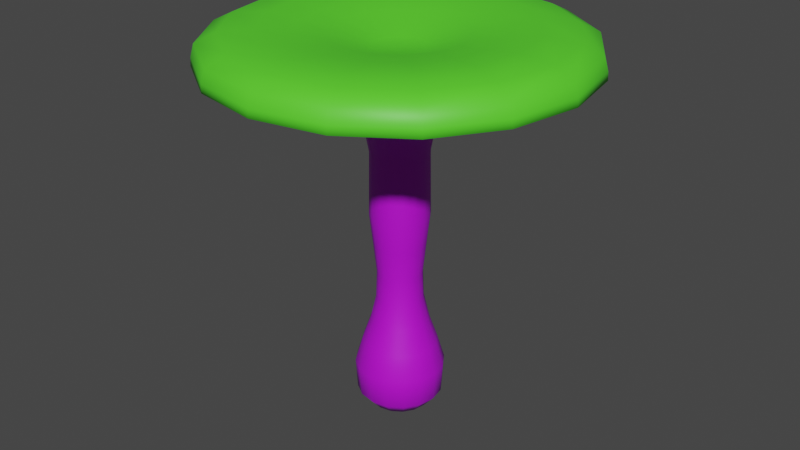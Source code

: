 # Source: OysterMushroom.blend  (saved by Blender 3.0.42; exported with 4.5.12 LTS)
import bpy
from mathutils import Matrix  # noqa: F401  (used for matrix-valued properties, if any)

bpy.ops.wm.read_factory_settings(use_empty=True)
scene = bpy.context.scene
scene.name = 'Scene'

# ---- collections
col_collection = bpy.data.collections.new('Collection'); scene.collection.children.link(col_collection)

# ---- materials (node trees are filled in below, after node groups)
mat_oystercap = bpy.data.materials.new('OysterCap')
mat_oystercap.use_transparent_shadow = False
mat_oysterrim = bpy.data.materials.new('OysterRim')
mat_oysterrim.use_transparent_shadow = False
mat_oystergills = bpy.data.materials.new('OysterGills')
mat_oystergills.use_transparent_shadow = False
mat_oysterstem = bpy.data.materials.new('OysterStem')
mat_oysterstem.use_transparent_shadow = False

# ---- material node trees
mat_oystercap.use_nodes = True; mat_oystercap.node_tree.nodes.clear()
_N = mat_oystercap.node_tree.nodes; _L = mat_oystercap.node_tree.links
n0 = _N.new('ShaderNodeBsdfPrincipled'); n0.name = 'Principled BSDF'; n0.location = (10, 300)
n0.distribution = 'GGX'
n0.subsurface_method = 'RANDOM_WALK_SKIN'
n0.inputs[0].default_value = (0.1003, 0.8, 0.02802, 1.0)
n0.inputs[3].default_value = 1.45
n0.inputs[27].default_value = (0.0, 0.0, 0.0, 1.0)
n0.inputs[28].default_value = 1.0
n1 = _N.new('ShaderNodeOutputMaterial'); n1.name = 'Material Output'; n1.location = (300, 300)
_L.new(n0.outputs[0], n1.inputs[0])
n1.is_active_output = True
mat_oysterrim.use_nodes = True; mat_oysterrim.node_tree.nodes.clear()
_N = mat_oysterrim.node_tree.nodes; _L = mat_oysterrim.node_tree.links
n0 = _N.new('ShaderNodeBsdfPrincipled'); n0.name = 'Principled BSDF'; n0.location = (10, 300)
n0.distribution = 'GGX'
n0.subsurface_method = 'RANDOM_WALK_SKIN'
n0.inputs[0].default_value = (0.0, 0.001035, 0.8, 1.0)
n0.inputs[3].default_value = 1.45
n0.inputs[27].default_value = (0.0, 0.0, 0.0, 1.0)
n0.inputs[28].default_value = 1.0
n1 = _N.new('ShaderNodeOutputMaterial'); n1.name = 'Material Output'; n1.location = (300, 300)
_L.new(n0.outputs[0], n1.inputs[0])
n1.is_active_output = True
mat_oystergills.use_nodes = True; mat_oystergills.node_tree.nodes.clear()
_N = mat_oystergills.node_tree.nodes; _L = mat_oystergills.node_tree.links
n0 = _N.new('ShaderNodeBsdfPrincipled'); n0.name = 'Principled BSDF'; n0.location = (10, 300)
n0.distribution = 'GGX'
n0.subsurface_method = 'RANDOM_WALK_SKIN'
n0.inputs[0].default_value = (0.8, 0.2629, 0.0, 1.0)
n0.inputs[3].default_value = 1.45
n0.inputs[27].default_value = (0.0, 0.0, 0.0, 1.0)
n0.inputs[28].default_value = 1.0
n1 = _N.new('ShaderNodeOutputMaterial'); n1.name = 'Material Output'; n1.location = (300, 300)
_L.new(n0.outputs[0], n1.inputs[0])
n1.is_active_output = True
mat_oysterstem.use_nodes = True; mat_oysterstem.node_tree.nodes.clear()
_N = mat_oysterstem.node_tree.nodes; _L = mat_oysterstem.node_tree.links
n0 = _N.new('ShaderNodeBsdfPrincipled'); n0.name = 'Principled BSDF'; n0.location = (10, 300)
n0.distribution = 'GGX'
n0.subsurface_method = 'RANDOM_WALK_SKIN'
n0.inputs[0].default_value = (0.5421, 0.003883, 0.8, 1.0)
n0.inputs[3].default_value = 1.45
n0.inputs[27].default_value = (0.0, 0.0, 0.0, 1.0)
n0.inputs[28].default_value = 1.0
n1 = _N.new('ShaderNodeOutputMaterial'); n1.name = 'Material Output'; n1.location = (300, 300)
_L.new(n0.outputs[0], n1.inputs[0])
n1.is_active_output = True

# ---- world
world_world = bpy.data.worlds.new('World'); scene.world = world_world
world_world.use_nodes = True; world_world.node_tree.nodes.clear()
_N = world_world.node_tree.nodes; _L = world_world.node_tree.links
n0 = _N.new('ShaderNodeOutputWorld'); n0.name = 'World Output'; n0.location = (300, 300)
n1 = _N.new('ShaderNodeBackground'); n1.name = 'Background'; n1.location = (10, 300)
n1.inputs[0].default_value = (0.05088, 0.05088, 0.05088, 1.0)
_L.new(n1.outputs[0], n0.inputs[0])
n0.is_active_output = True
world_world.color = (0.05088, 0.05088, 0.05088)
world_world.use_sun_shadow = False
world_world.sun_shadow_jitter_overblur = 0.0

# ---- meshes
me_plane = bpy.data.meshes.new('Plane')
me_plane.from_pydata([(-0.4047, -5.511e-08, 0.4102), (-0.3883, -1.837e-08, 0.1367), (-0.2735, -7.348e-10, 0.005469), (-0.3391, -8.524e-08, 0.6344), (-0.2634, -1.146e-07, 0.8532), (-0.2115, -1.455e-07, 1.083), (-0.2033, -1.786e-07, 1.329), (-0.2324, -2.153e-07, 1.602), (-0.257, -2.528e-07, 2.463), (-0.3072, -2.881e-07, 2.726), (-0.4922, -3.13e-07, 2.912), (-0.6836, -3.388e-07, 3.103), (-0.968, -3.535e-07, 3.212), (-1.236, -3.615e-07, 3.273), (-1.454, -3.676e-07, 3.318), (-1.518, -3.656e-07, 3.303), (-1.541, -3.584e-07, 3.249), (-1.649, -3.678e-07, 3.246), (-1.644, -3.676e-07, 3.318), (-1.613, -3.824e-07, 3.428), (-1.439, -3.942e-07, 3.515), (-1.127, -3.977e-07, 3.542), (-0.8498, -3.926e-07, 3.504), (-0.5802, -3.891e-07, 3.477), (-0.2232, -3.829e-07, 3.367), (-0.2652, -2.278e-07, 1.889), (-0.261, -2.403e-07, 2.176), (-0.3739, -0.1549, 0.4102), (-0.3588, -0.1486, 0.1367), (-0.2526, -0.1046, 0.005469), (-0.3133, -0.1298, 0.6344), (-0.2434, -0.1008, 0.8532), (-0.1954, -0.08093, 1.083), (-0.1878, -0.07779, 1.329), (-0.2147, -0.08895, 1.602), (-0.2375, -0.09837, 2.463), (-0.2838, -0.1176, 2.726), (-0.4548, -0.1884, 2.912), (-0.6316, -0.2616, 3.103), (-0.8944, -0.3705, 3.212), (-1.142, -0.473, 3.273), (-1.343, -0.5563, 3.318), (-1.403, -0.581, 3.303), (-1.424, -0.5897, 3.249), (-1.523, -0.6309, 3.246), (-1.519, -0.629, 3.318), (-1.49, -0.6174, 3.428), (-1.329, -0.5505, 3.515), (-1.041, -0.4313, 3.542), (-0.7852, -0.3252, 3.504), (-0.536, -0.222, 3.477), (-0.2062, -0.0854, 3.367), (-0.2451, -0.1015, 1.889), (-0.2411, -0.09988, 2.176), (-0.2862, -0.2862, 0.4102), (-0.2746, -0.2746, 0.1367), (-0.1934, -0.1934, 0.005469), (-0.2398, -0.2398, 0.6344), (-0.1863, -0.1863, 0.8532), (-0.1495, -0.1495, 1.083), (-0.1437, -0.1437, 1.329), (-0.1644, -0.1644, 1.602), (-0.1818, -0.1818, 2.463), (-0.2172, -0.2172, 2.726), (-0.3481, -0.3481, 2.912), (-0.4834, -0.4834, 3.103), (-0.6845, -0.6845, 3.212), (-0.874, -0.874, 3.273), (-1.028, -1.028, 3.318), (-1.074, -1.074, 3.303), (-1.09, -1.09, 3.249), (-1.166, -1.166, 3.246), (-1.162, -1.162, 3.318), (-1.141, -1.141, 3.428), (-1.017, -1.017, 3.515), (-0.797, -0.797, 3.542), (-0.6009, -0.6009, 3.504), (-0.4103, -0.4103, 3.477), (-0.1578, -0.1578, 3.367), (-0.1876, -0.1876, 1.889), (-0.1846, -0.1846, 2.176), (-0.1549, -0.3739, 0.4102), (-0.1486, -0.3588, 0.1367), (-0.1046, -0.2526, 0.005469), (-0.1298, -0.3133, 0.6344), (-0.1008, -0.2434, 0.8532), (-0.08093, -0.1954, 1.083), (-0.07779, -0.1878, 1.329), (-0.08895, -0.2147, 1.602), (-0.09837, -0.2375, 2.463), (-0.1176, -0.2838, 2.726), (-0.1884, -0.4548, 2.912), (-0.2616, -0.6316, 3.103), (-0.3705, -0.8944, 3.212), (-0.473, -1.142, 3.273), (-0.5563, -1.343, 3.318), (-0.581, -1.403, 3.303), (-0.5897, -1.424, 3.249), (-0.6309, -1.523, 3.246), (-0.629, -1.519, 3.318), (-0.6174, -1.49, 3.428), (-0.5505, -1.329, 3.515), (-0.4313, -1.041, 3.542), (-0.3252, -0.7852, 3.504), (-0.222, -0.536, 3.477), (-0.0854, -0.2062, 3.367), (-0.1015, -0.2451, 1.889), (-0.09988, -0.2411, 2.176), (7.28e-08, -0.4047, 0.4102), (3.534e-08, -0.3883, 0.1367), (1.269e-08, -0.2735, 0.005469), (1.001e-07, -0.3391, 0.6344), (1.261e-07, -0.2634, 0.8532), (1.547e-07, -0.2115, 1.083), (1.874e-07, -0.2033, 1.329), (2.255e-07, -0.2324, 1.602), (2.64e-07, -0.257, 2.463), (3.015e-07, -0.3072, 2.726), (3.346e-07, -0.4922, 2.912), (3.686e-07, -0.6836, 3.103), (3.958e-07, -0.968, 3.212), (4.156e-07, -1.236, 3.273), (4.312e-07, -1.454, 3.318), (4.319e-07, -1.518, 3.303), (4.258e-07, -1.541, 3.249), (4.4e-07, -1.649, 3.246), (4.395e-07, -1.644, 3.318), (4.529e-07, -1.613, 3.428), (4.57e-07, -1.439, 3.515), (4.47e-07, -1.127, 3.542), (4.298e-07, -0.8498, 3.504), (4.144e-07, -0.5802, 3.477), (3.927e-07, -0.2232, 3.367), (2.394e-07, -0.2652, 1.889), (2.517e-07, -0.261, 2.176), (0.1549, -0.3739, 0.4102), (0.1486, -0.3588, 0.1367), (0.1046, -0.2526, 0.005469), (0.1298, -0.3133, 0.6344), (0.1008, -0.2434, 0.8532), (0.08093, -0.1954, 1.083), (0.07779, -0.1878, 1.329), (0.08895, -0.2147, 1.602), (0.09837, -0.2375, 2.463), (0.1176, -0.2838, 2.726), (0.1884, -0.4548, 2.912), (0.2616, -0.6316, 3.103), (0.3705, -0.8944, 3.212), (0.473, -1.142, 3.273), (0.5563, -1.343, 3.318), (0.581, -1.403, 3.303), (0.5897, -1.424, 3.249), (0.6309, -1.523, 3.246), (0.629, -1.519, 3.318), (0.6174, -1.49, 3.428), (0.5505, -1.329, 3.515), (0.4313, -1.041, 3.542), (0.3252, -0.7852, 3.504), (0.222, -0.536, 3.477), (0.0854, -0.2062, 3.367), (0.1015, -0.2451, 1.889), (0.09988, -0.2411, 2.176), (0.2862, -0.2862, 0.4102), (0.2746, -0.2746, 0.1367), (0.1934, -0.1934, 0.005469), (0.2398, -0.2398, 0.6344), (0.1863, -0.1863, 0.8532), (0.1495, -0.1495, 1.083), (0.1437, -0.1437, 1.329), (0.1644, -0.1644, 1.602), (0.1818, -0.1818, 2.463), (0.2172, -0.2172, 2.726), (0.3481, -0.3481, 2.912), (0.4834, -0.4834, 3.103), (0.6845, -0.6845, 3.212), (0.874, -0.874, 3.273), (1.028, -1.028, 3.318), (1.074, -1.074, 3.303), (1.09, -1.09, 3.249), (1.166, -1.166, 3.246), (1.162, -1.162, 3.318), (1.141, -1.141, 3.428), (1.017, -1.017, 3.515), (0.797, -0.797, 3.542), (0.6009, -0.6009, 3.504), (0.4103, -0.4103, 3.477), (0.1578, -0.1578, 3.367), (0.1876, -0.1876, 1.889), (0.1846, -0.1846, 2.176), (0.3739, -0.1549, 0.4102), (0.3588, -0.1486, 0.1367), (0.2526, -0.1046, 0.005469), (-2.812e-10, -6.789e-10, -0.005469), (0.3133, -0.1298, 0.6344), (0.2434, -0.1008, 0.8532), (0.1954, -0.08093, 1.083), (0.1878, -0.07779, 1.329), (0.2147, -0.08895, 1.602), (0.2375, -0.09837, 2.463), (0.2838, -0.1176, 2.726), (0.4548, -0.1884, 2.912), (0.6316, -0.2616, 3.103), (0.8944, -0.3705, 3.212), (1.142, -0.473, 3.273), (1.343, -0.5563, 3.318), (1.403, -0.581, 3.303), (1.424, -0.5897, 3.249), (1.523, -0.6309, 3.246), (1.519, -0.629, 3.318), (1.49, -0.6174, 3.428), (1.329, -0.5505, 3.515), (1.041, -0.4313, 3.542), (0.7852, -0.3252, 3.504), (0.536, -0.222, 3.477), (0.2062, -0.0854, 3.367), (0.2451, -0.1015, 1.889), (0.2411, -0.09988, 2.176), (0.4047, 9.049e-08, 0.4102), (0.3883, 5.232e-08, 0.1367), (0.2735, 2.464e-08, 0.005469), (0.3391, 1.149e-07, 0.6344), (0.2634, 1.377e-07, 0.8532), (0.2115, 1.64e-07, 1.083), (0.2033, 1.963e-07, 1.329), (0.2324, 2.356e-07, 1.602), (0.257, 2.753e-07, 2.463), (0.3072, 3.149e-07, 2.726), (0.4922, 3.561e-07, 2.912), (0.6836, 3.985e-07, 3.103), (0.968, 4.381e-07, 3.212), (1.236, 4.696e-07, 3.273), (1.454, 4.947e-07, 3.318), (1.518, 4.983e-07, 3.303), (1.541, 4.932e-07, 3.249), (1.649, 5.096e-07, 3.246), (1.644, 5.113e-07, 3.318), (1.613, 5.235e-07, 3.428), (1.439, 5.199e-07, 3.515), (1.127, 4.963e-07, 3.542), (0.8498, 4.669e-07, 3.504), (0.5802, 4.398e-07, 3.477), (0.2232, 4.024e-07, 3.367), (0.2652, 2.51e-07, 1.889), (0.261, 2.631e-07, 2.176), (0.3739, 0.1549, 0.4102), (0.3588, 0.1486, 0.1367), (0.2526, 0.1046, 0.005469), (0.3133, 0.1298, 0.6344), (0.2434, 0.1008, 0.8532), (0.1954, 0.08093, 1.083), (0.1878, 0.07779, 1.329), (0.2147, 0.08895, 1.602), (0.2375, 0.09837, 2.463), (0.2838, 0.1176, 2.726), (0.4548, 0.1884, 2.912), (0.6316, 0.2616, 3.103), (0.8944, 0.3705, 3.212), (1.142, 0.473, 3.273), (1.343, 0.5563, 3.318), (1.403, 0.581, 3.303), (1.424, 0.5897, 3.249), (1.523, 0.6309, 3.246), (1.519, 0.629, 3.318), (1.49, 0.6174, 3.428), (1.329, 0.5505, 3.515), (1.041, 0.4313, 3.542), (0.7852, 0.3252, 3.504), (0.536, 0.222, 3.477), (0.2062, 0.0854, 3.367), (0.2451, 0.1015, 1.889), (0.2411, 0.09988, 2.176), (0.2862, 0.2862, 0.4102), (0.2746, 0.2746, 0.1367), (0.1934, 0.1934, 0.005469), (0.2398, 0.2398, 0.6344), (0.1863, 0.1863, 0.8532), (0.1495, 0.1495, 1.083), (0.1437, 0.1437, 1.329), (0.1644, 0.1644, 1.602), (0.1818, 0.1818, 2.463), (0.2172, 0.2172, 2.726), (0.3481, 0.3481, 2.912), (0.4834, 0.4834, 3.103), (0.6845, 0.6845, 3.212), (0.874, 0.874, 3.273), (1.028, 1.028, 3.318), (1.074, 1.074, 3.303), (1.09, 1.09, 3.249), (1.166, 1.166, 3.246), (1.162, 1.162, 3.318), (1.141, 1.141, 3.428), (1.017, 1.017, 3.515), (0.797, 0.797, 3.542), (0.6009, 0.6009, 3.504), (0.4103, 0.4103, 3.477), (0.1578, 0.1578, 3.367), (0.1876, 0.1876, 1.889), (0.1846, 0.1846, 2.176), (0.1549, 0.3739, 0.4102), (0.1486, 0.3588, 0.1367), (0.1046, 0.2526, 0.005469), (0.1298, 0.3133, 0.6344), (0.1008, 0.2434, 0.8532), (0.08093, 0.1954, 1.083), (0.07779, 0.1878, 1.329), (0.08895, 0.2147, 1.602), (0.09837, 0.2375, 2.463), (0.1176, 0.2838, 2.726), (0.1884, 0.4548, 2.912), (0.2616, 0.6316, 3.103), (0.3705, 0.8944, 3.212), (0.473, 1.142, 3.273), (0.5563, 1.343, 3.318), (0.581, 1.403, 3.303), (0.5897, 1.424, 3.249), (0.6309, 1.523, 3.246), (0.629, 1.519, 3.318), (0.6174, 1.49, 3.428), (0.5505, 1.329, 3.515), (0.4313, 1.041, 3.542), (0.3252, 0.7852, 3.504), (0.222, 0.536, 3.477), (0.0854, 0.2062, 3.367), (0.1015, 0.2451, 1.889), (0.09988, 0.2411, 2.176), (-5.994e-08, 0.4047, 0.4102), (-2.3e-08, 0.3883, 0.1367), (-3.996e-09, 0.2735, 0.005469), (-8.928e-08, 0.3391, 0.6344), (-1.178e-07, 0.2634, 0.8532), (-1.48e-07, 0.2115, 1.083), (-1.81e-07, 0.2033, 1.329), (-2.181e-07, 0.2324, 1.602), (-2.558e-07, 0.257, 2.463), (-2.917e-07, 0.3072, 2.726), (-3.189e-07, 0.4922, 2.912), (-3.469e-07, 0.6836, 3.103), (-3.65e-07, 0.968, 3.212), (-3.763e-07, 1.236, 3.273), (-3.85e-07, 1.454, 3.318), (-3.837e-07, 1.518, 3.303), (-3.768e-07, 1.541, 3.249), (-3.85e-07, 1.649, 3.246), (-3.872e-07, 1.644, 3.318), (-4.017e-07, 1.613, 3.428), (-4.113e-07, 1.439, 3.515), (-4.112e-07, 1.127, 3.542), (-4.028e-07, 0.8498, 3.504), (-3.96e-07, 0.5802, 3.477), (-3.856e-07, 0.2232, 3.367), (-3.819e-07, -4.554e-15, 3.359), (-2.31e-07, 0.2652, 1.889), (-2.434e-07, 0.261, 2.176), (-0.1549, 0.3739, 0.4102), (-0.1486, 0.3588, 0.1367), (-0.1046, 0.2526, 0.005469), (-0.1298, 0.3133, 0.6344), (-0.1008, 0.2434, 0.8532), (-0.08093, 0.1954, 1.083), (-0.07779, 0.1878, 1.329), (-0.08895, 0.2147, 1.602), (-0.09837, 0.2375, 2.463), (-0.1176, 0.2838, 2.726), (-0.1884, 0.4548, 2.912), (-0.2616, 0.6316, 3.103), (-0.3705, 0.8944, 3.212), (-0.473, 1.142, 3.273), (-0.5563, 1.343, 3.318), (-0.581, 1.403, 3.303), (-0.5897, 1.424, 3.249), (-0.6309, 1.523, 3.246), (-0.629, 1.519, 3.318), (-0.6174, 1.49, 3.428), (-0.5505, 1.329, 3.515), (-0.4313, 1.041, 3.542), (-0.3252, 0.7852, 3.504), (-0.222, 0.536, 3.477), (-0.0854, 0.2062, 3.367), (-0.1015, 0.2451, 1.889), (-0.09988, 0.2411, 2.176), (-0.2862, 0.2862, 0.4102), (-0.2746, 0.2746, 0.1367), (-0.1934, 0.1934, 0.005469), (-0.2398, 0.2398, 0.6344), (-0.1863, 0.1863, 0.8532), (-0.1495, 0.1495, 1.083), (-0.1437, 0.1437, 1.329), (-0.1644, 0.1644, 1.602), (-0.1818, 0.1818, 2.463), (-0.2172, 0.2172, 2.726), (-0.3481, 0.3481, 2.912), (-0.4834, 0.4834, 3.103), (-0.6845, 0.6845, 3.212), (-0.874, 0.874, 3.273), (-1.028, 1.028, 3.318), (-1.074, 1.074, 3.303), (-1.09, 1.09, 3.249), (-1.166, 1.166, 3.246), (-1.162, 1.162, 3.318), (-1.141, 1.141, 3.428), (-1.017, 1.017, 3.515), (-0.797, 0.797, 3.542), (-0.6009, 0.6009, 3.504), (-0.4103, 0.4103, 3.477), (-0.1578, 0.1578, 3.367), (-0.1876, 0.1876, 1.889), (-0.1846, 0.1846, 2.176), (-0.3739, 0.1549, 0.4102), (-0.3588, 0.1486, 0.1367), (-0.2526, 0.1046, 0.005469), (-0.3133, 0.1298, 0.6344), (-0.2434, 0.1008, 0.8532), (-0.1954, 0.08093, 1.083), (-0.1878, 0.07779, 1.329), (-0.2147, 0.08895, 1.602), (-0.2375, 0.09837, 2.463), (-0.2838, 0.1176, 2.726), (-0.4548, 0.1884, 2.912), (-0.6316, 0.2616, 3.103), (-0.8944, 0.3705, 3.212), (-1.142, 0.473, 3.273), (-1.343, 0.5563, 3.318), (-1.403, 0.581, 3.303), (-1.424, 0.5897, 3.249), (-1.523, 0.6309, 3.246), (-1.519, 0.629, 3.318), (-1.49, 0.6174, 3.428), (-1.329, 0.5505, 3.515), (-1.041, 0.4313, 3.542), (-0.7852, 0.3252, 3.504), (-0.536, 0.222, 3.477), (-0.2062, 0.0854, 3.367), (-0.2451, 0.1015, 1.889), (-0.2411, 0.09988, 2.176), (-1.594, -3.63e-07, 3.234), (-1.472, -0.6098, 3.234), (-1.127, -1.127, 3.234), (-0.6098, -1.472, 3.234), (4.327e-07, -1.594, 3.234), (0.6098, -1.472, 3.234), (1.127, -1.127, 3.234), (1.472, -0.6098, 3.234), (1.594, 5.012e-07, 3.234), (1.472, 0.6098, 3.234), (1.127, 1.127, 3.234), (0.6098, 1.472, 3.234), (-3.808e-07, 1.594, 3.234), (-0.6098, 1.472, 3.234), (-1.127, 1.127, 3.234), (-1.472, 0.6098, 3.234)], [], [(0, 27, 30, 3), (27, 54, 57, 30), (54, 81, 84, 57), (81, 108, 111, 84), (108, 135, 138, 111), (135, 162, 165, 138), (162, 189, 193, 165), (189, 217, 220, 193), (217, 244, 247, 220), (244, 271, 274, 247), (271, 298, 301, 274), (298, 325, 328, 301), (325, 353, 356, 328), (353, 380, 383, 356), (380, 407, 410, 383), (407, 0, 3, 410), (1, 28, 27, 0), (28, 55, 54, 27), (55, 82, 81, 54), (82, 109, 108, 81), (109, 136, 135, 108), (136, 163, 162, 135), (163, 190, 189, 162), (190, 218, 217, 189), (218, 245, 244, 217), (245, 272, 271, 244), (272, 299, 298, 271), (299, 326, 325, 298), (326, 354, 353, 325), (354, 381, 380, 353), (381, 408, 407, 380), (408, 1, 0, 407), (2, 29, 28, 1), (29, 56, 55, 28), (56, 83, 82, 55), (83, 110, 109, 82), (110, 137, 136, 109), (137, 164, 163, 136), (164, 191, 190, 163), (191, 219, 218, 190), (219, 246, 245, 218), (246, 273, 272, 245), (273, 300, 299, 272), (300, 327, 326, 299), (327, 355, 354, 326), (355, 382, 381, 354), (382, 409, 408, 381), (409, 2, 1, 408), (192, 29, 2), (192, 56, 29), (192, 83, 56), (192, 110, 83), (192, 137, 110), (192, 164, 137), (192, 191, 164), (192, 219, 191), (192, 246, 219), (192, 273, 246), (192, 300, 273), (192, 327, 300), (192, 355, 327), (192, 382, 355), (192, 409, 382), (192, 2, 409), (3, 30, 31, 4), (30, 57, 58, 31), (57, 84, 85, 58), (84, 111, 112, 85), (111, 138, 139, 112), (138, 165, 166, 139), (165, 193, 194, 166), (193, 220, 221, 194), (220, 247, 248, 221), (247, 274, 275, 248), (274, 301, 302, 275), (301, 328, 329, 302), (328, 356, 357, 329), (356, 383, 384, 357), (383, 410, 411, 384), (410, 3, 4, 411), (4, 31, 32, 5), (31, 58, 59, 32), (58, 85, 86, 59), (85, 112, 113, 86), (112, 139, 140, 113), (139, 166, 167, 140), (166, 194, 195, 167), (194, 221, 222, 195), (221, 248, 249, 222), (248, 275, 276, 249), (275, 302, 303, 276), (302, 329, 330, 303), (329, 357, 358, 330), (357, 384, 385, 358), (384, 411, 412, 385), (411, 4, 5, 412), (5, 32, 33, 6), (32, 59, 60, 33), (59, 86, 87, 60), (86, 113, 114, 87), (113, 140, 141, 114), (140, 167, 168, 141), (167, 195, 196, 168), (195, 222, 223, 196), (222, 249, 250, 223), (249, 276, 277, 250), (276, 303, 304, 277), (303, 330, 331, 304), (330, 358, 359, 331), (358, 385, 386, 359), (385, 412, 413, 386), (412, 5, 6, 413), (6, 33, 34, 7), (33, 60, 61, 34), (60, 87, 88, 61), (87, 114, 115, 88), (114, 141, 142, 115), (141, 168, 169, 142), (168, 196, 197, 169), (196, 223, 224, 197), (223, 250, 251, 224), (250, 277, 278, 251), (277, 304, 305, 278), (304, 331, 332, 305), (331, 359, 360, 332), (359, 386, 387, 360), (386, 413, 414, 387), (413, 6, 7, 414), (26, 53, 35, 8), (53, 80, 62, 35), (80, 107, 89, 62), (107, 134, 116, 89), (134, 161, 143, 116), (161, 188, 170, 143), (188, 216, 198, 170), (216, 243, 225, 198), (243, 270, 252, 225), (270, 297, 279, 252), (297, 324, 306, 279), (324, 352, 333, 306), (352, 379, 361, 333), (379, 406, 388, 361), (406, 433, 415, 388), (433, 26, 8, 415), (8, 35, 36, 9), (35, 62, 63, 36), (62, 89, 90, 63), (89, 116, 117, 90), (116, 143, 144, 117), (143, 170, 171, 144), (170, 198, 199, 171), (198, 225, 226, 199), (225, 252, 253, 226), (252, 279, 280, 253), (279, 306, 307, 280), (306, 333, 334, 307), (333, 361, 362, 334), (361, 388, 389, 362), (388, 415, 416, 389), (415, 8, 9, 416), (9, 36, 37, 10), (36, 63, 64, 37), (63, 90, 91, 64), (90, 117, 118, 91), (117, 144, 145, 118), (144, 171, 172, 145), (171, 199, 200, 172), (199, 226, 227, 200), (226, 253, 254, 227), (253, 280, 281, 254), (280, 307, 308, 281), (307, 334, 335, 308), (334, 362, 363, 335), (362, 389, 390, 363), (389, 416, 417, 390), (416, 9, 10, 417), (10, 37, 38, 11), (37, 64, 65, 38), (64, 91, 92, 65), (91, 118, 119, 92), (118, 145, 146, 119), (145, 172, 173, 146), (172, 200, 201, 173), (200, 227, 228, 201), (227, 254, 255, 228), (254, 281, 282, 255), (281, 308, 309, 282), (308, 335, 336, 309), (335, 363, 364, 336), (363, 390, 391, 364), (390, 417, 418, 391), (417, 10, 11, 418), (11, 38, 39, 12), (38, 65, 66, 39), (65, 92, 93, 66), (92, 119, 120, 93), (119, 146, 147, 120), (146, 173, 174, 147), (173, 201, 202, 174), (201, 228, 229, 202), (228, 255, 256, 229), (255, 282, 283, 256), (282, 309, 310, 283), (309, 336, 337, 310), (336, 364, 365, 337), (364, 391, 392, 365), (391, 418, 419, 392), (418, 11, 12, 419), (12, 39, 40, 13), (39, 66, 67, 40), (66, 93, 94, 67), (93, 120, 121, 94), (120, 147, 148, 121), (147, 174, 175, 148), (174, 202, 203, 175), (202, 229, 230, 203), (229, 256, 257, 230), (256, 283, 284, 257), (283, 310, 311, 284), (310, 337, 338, 311), (337, 365, 366, 338), (365, 392, 393, 366), (392, 419, 420, 393), (419, 12, 13, 420), (13, 40, 41, 14), (40, 67, 68, 41), (67, 94, 95, 68), (94, 121, 122, 95), (121, 148, 149, 122), (148, 175, 176, 149), (175, 203, 204, 176), (203, 230, 231, 204), (230, 257, 258, 231), (257, 284, 285, 258), (284, 311, 312, 285), (311, 338, 339, 312), (338, 366, 367, 339), (366, 393, 394, 367), (393, 420, 421, 394), (420, 13, 14, 421), (14, 41, 42, 15), (41, 68, 69, 42), (68, 95, 96, 69), (95, 122, 123, 96), (122, 149, 150, 123), (149, 176, 177, 150), (176, 204, 205, 177), (204, 231, 232, 205), (231, 258, 259, 232), (258, 285, 286, 259), (285, 312, 313, 286), (312, 339, 340, 313), (339, 367, 368, 340), (367, 394, 395, 368), (394, 421, 422, 395), (421, 14, 15, 422), (15, 42, 43, 16), (42, 69, 70, 43), (69, 96, 97, 70), (96, 123, 124, 97), (123, 150, 151, 124), (150, 177, 178, 151), (177, 205, 206, 178), (205, 232, 233, 206), (232, 259, 260, 233), (259, 286, 287, 260), (286, 313, 314, 287), (313, 340, 341, 314), (340, 368, 369, 341), (368, 395, 396, 369), (395, 422, 423, 396), (422, 15, 16, 423), (434, 435, 44, 17), (435, 436, 71, 44), (436, 437, 98, 71), (437, 438, 125, 98), (438, 439, 152, 125), (439, 440, 179, 152), (440, 441, 207, 179), (441, 442, 234, 207), (442, 443, 261, 234), (443, 444, 288, 261), (444, 445, 315, 288), (445, 446, 342, 315), (446, 447, 370, 342), (447, 448, 397, 370), (448, 449, 424, 397), (449, 434, 17, 424), (17, 44, 45, 18), (44, 71, 72, 45), (71, 98, 99, 72), (98, 125, 126, 99), (125, 152, 153, 126), (152, 179, 180, 153), (179, 207, 208, 180), (207, 234, 235, 208), (234, 261, 262, 235), (261, 288, 289, 262), (288, 315, 316, 289), (315, 342, 343, 316), (342, 370, 371, 343), (370, 397, 398, 371), (397, 424, 425, 398), (424, 17, 18, 425), (18, 45, 46, 19), (45, 72, 73, 46), (72, 99, 100, 73), (99, 126, 127, 100), (126, 153, 154, 127), (153, 180, 181, 154), (180, 208, 209, 181), (208, 235, 236, 209), (235, 262, 263, 236), (262, 289, 290, 263), (289, 316, 317, 290), (316, 343, 344, 317), (343, 371, 372, 344), (371, 398, 399, 372), (398, 425, 426, 399), (425, 18, 19, 426), (19, 46, 47, 20), (46, 73, 74, 47), (73, 100, 101, 74), (100, 127, 128, 101), (127, 154, 155, 128), (154, 181, 182, 155), (181, 209, 210, 182), (209, 236, 237, 210), (236, 263, 264, 237), (263, 290, 291, 264), (290, 317, 318, 291), (317, 344, 345, 318), (344, 372, 373, 345), (372, 399, 400, 373), (399, 426, 427, 400), (426, 19, 20, 427), (20, 47, 48, 21), (47, 74, 75, 48), (74, 101, 102, 75), (101, 128, 129, 102), (128, 155, 156, 129), (155, 182, 183, 156), (182, 210, 211, 183), (210, 237, 238, 211), (237, 264, 265, 238), (264, 291, 292, 265), (291, 318, 319, 292), (318, 345, 346, 319), (345, 373, 374, 346), (373, 400, 401, 374), (400, 427, 428, 401), (427, 20, 21, 428), (21, 48, 49, 22), (48, 75, 76, 49), (75, 102, 103, 76), (102, 129, 130, 103), (129, 156, 157, 130), (156, 183, 184, 157), (183, 211, 212, 184), (211, 238, 239, 212), (238, 265, 266, 239), (265, 292, 293, 266), (292, 319, 320, 293), (319, 346, 347, 320), (346, 374, 375, 347), (374, 401, 402, 375), (401, 428, 429, 402), (428, 21, 22, 429), (22, 49, 50, 23), (49, 76, 77, 50), (76, 103, 104, 77), (103, 130, 131, 104), (130, 157, 158, 131), (157, 184, 185, 158), (184, 212, 213, 185), (212, 239, 240, 213), (239, 266, 267, 240), (266, 293, 294, 267), (293, 320, 321, 294), (320, 347, 348, 321), (347, 375, 376, 348), (375, 402, 403, 376), (402, 429, 430, 403), (429, 22, 23, 430), (23, 50, 51, 24), (50, 77, 78, 51), (77, 104, 105, 78), (104, 131, 132, 105), (131, 158, 159, 132), (158, 185, 186, 159), (185, 213, 214, 186), (213, 240, 241, 214), (240, 267, 268, 241), (267, 294, 295, 268), (294, 321, 322, 295), (321, 348, 349, 322), (348, 376, 377, 349), (376, 403, 404, 377), (403, 430, 431, 404), (430, 23, 24, 431), (24, 51, 350), (51, 78, 350), (78, 105, 350), (105, 132, 350), (132, 159, 350), (159, 186, 350), (186, 214, 350), (214, 241, 350), (241, 268, 350), (268, 295, 350), (295, 322, 350), (322, 349, 350), (349, 377, 350), (377, 404, 350), (404, 431, 350), (431, 24, 350), (7, 34, 52, 25), (34, 61, 79, 52), (61, 88, 106, 79), (88, 115, 133, 106), (115, 142, 160, 133), (142, 169, 187, 160), (169, 197, 215, 187), (197, 224, 242, 215), (224, 251, 269, 242), (251, 278, 296, 269), (278, 305, 323, 296), (305, 332, 351, 323), (332, 360, 378, 351), (360, 387, 405, 378), (387, 414, 432, 405), (414, 7, 25, 432), (25, 52, 53, 26), (52, 79, 80, 53), (79, 106, 107, 80), (106, 133, 134, 107), (133, 160, 161, 134), (160, 187, 188, 161), (187, 215, 216, 188), (215, 242, 243, 216), (242, 269, 270, 243), (269, 296, 297, 270), (296, 323, 324, 297), (323, 351, 352, 324), (351, 378, 379, 352), (378, 405, 406, 379), (405, 432, 433, 406), (432, 25, 26, 433), (423, 16, 434, 449), (396, 423, 449, 448), (369, 396, 448, 447), (341, 369, 447, 446), (314, 341, 446, 445), (287, 314, 445, 444), (260, 287, 444, 443), (233, 260, 443, 442), (206, 233, 442, 441), (178, 206, 441, 440), (151, 178, 440, 439), (124, 151, 439, 438), (97, 124, 438, 437), (70, 97, 437, 436), (43, 70, 436, 435), (16, 43, 435, 434)])
me_plane.polygons.foreach_set('use_smooth', [True] * 464)
me_plane.polygons.foreach_set('material_index', [3, 3, 3, 3, 3, 3, 3, 3, 3, 3, 3, 3, 3, 3, 3, 3, 3, 3, 3, 3, 3, 3, 3, 3, 3, 3, 3, 3, 3, 3, 3, 3, 3, 3, 3, 3, 3, 3, 3, 3, 3, 3, 3, 3, 3, 3, 3, 3, 3, 3, 3, 3, 3, 3, 3, 3, 3, 3, 3, 3, 3, 3, 3, 3, 3, 3, 3, 3, 3, 3, 3, 3, 3, 3, 3, 3, 3, 3, 3, 3, 3, 3, 3, 3, 3, 3, 3, 3, 3, 3, 3, 3, 3, 3, 3, 3, 3, 3, 3, 3, 3, 3, 3, 3, 3, 3, 3, 3, 3, 3, 3, 3, 3, 3, 3, 3, 3, 3, 3, 3, 3, 3, 3, 3, 3, 3, 3, 3, 3, 3, 3, 3, 3, 3, 3, 3, 3, 3, 3, 3, 3, 3, 3, 3, 3, 3, 3, 3, 3, 3, 3, 3, 3, 3, 3, 3, 3, 3, 3, 3, 3, 3, 3, 3, 3, 3, 3, 3, 3, 3, 3, 3, 3, 3, 3, 3, 3, 3, 3, 3, 3, 3, 3, 3, 3, 3, 3, 3, 3, 3, 3, 3, 2, 2, 2, 2, 2, 2, 2, 2, 2, 2, 2, 2, 2, 2, 2, 2, 2, 2, 2, 2, 2, 2, 2, 2, 2, 2, 2, 2, 2, 2, 2, 2, 2, 2, 2, 2, 2, 2, 2, 2, 2, 2, 2, 2, 2, 2, 2, 2, 2, 2, 2, 2, 2, 2, 2, 2, 2, 2, 2, 2, 2, 2, 2, 2, 2, 2, 2, 2, 2, 2, 2, 2, 2, 2, 2, 2, 2, 2, 2, 2, 1, 1, 1, 1, 1, 1, 1, 1, 1, 1, 1, 1, 1, 1, 1, 1, 0, 0, 0, 0, 0, 0, 0, 0, 0, 0, 0, 0, 0, 0, 0, 0, 0, 0, 0, 0, 0, 0, 0, 0, 0, 0, 0, 0, 0, 0, 0, 0, 0, 0, 0, 0, 0, 0, 0, 0, 0, 0, 0, 0, 0, 0, 0, 0, 0, 0, 0, 0, 0, 0, 0, 0, 0, 0, 0, 0, 0, 0, 0, 0, 0, 0, 0, 0, 0, 0, 0, 0, 0, 0, 0, 0, 0, 0, 0, 0, 0, 0, 0, 0, 0, 0, 0, 0, 0, 0, 0, 0, 0, 0, 0, 0, 0, 0, 0, 0, 0, 0, 0, 0, 0, 0, 0, 0, 0, 0, 0, 0, 0, 0, 0, 0, 0, 0, 0, 0, 0, 0, 0, 0, 0, 0, 0, 0, 3, 3, 3, 3, 3, 3, 3, 3, 3, 3, 3, 3, 3, 3, 3, 3, 3, 3, 3, 3, 3, 3, 3, 3, 3, 3, 3, 3, 3, 3, 3, 3, 1, 1, 1, 1, 1, 1, 1, 1, 1, 1, 1, 1, 1, 1, 1, 1])
_uv = me_plane.uv_layers.new(name='UVMap')
_uv.uv.foreach_set('vector', [0.8683, 0.3581, 0.8683, 0.3859, 0.8236, 0.3867, 0.8227, 0.3591, 0.8683, 0.3859, 0.8683, 0.4133, 0.8242, 0.4138, 0.8236, 0.3867, 0.8683, 0.4133, 0.8684, 0.4405, 0.8245, 0.4407, 0.8242, 0.4138, 0.8684, 0.4405, 0.8683, 0.4676, 0.8245, 0.4675, 0.8245, 0.4407, 0.8683, 0.4676, 0.8681, 0.4948, 0.8243, 0.4943, 0.8245, 0.4675, 0.8681, 0.4948, 0.8678, 0.5221, 0.8237, 0.5212, 0.8243, 0.4943, 0.8678, 0.5221, 0.8673, 0.5498, 0.8226, 0.5482, 0.8237, 0.5212, 0.8673, 0.5498, 0.8664, 0.578, 0.821, 0.5756, 0.8226, 0.5482, 0.8664, 0.578, 0.8652, 0.6071, 0.8187, 0.6034, 0.821, 0.5756, 0.8652, 0.6071, 0.8634, 0.6376, 0.8151, 0.6318, 0.8187, 0.6034, 0.8634, 0.6376, 0.8605, 0.6704, 0.8097, 0.6611, 0.8151, 0.6318, 0.8605, 0.6704, 0.8559, 0.707, 0.8015, 0.6909, 0.8097, 0.6611, 0.8704, 0.2291, 0.8696, 0.2665, 0.8157, 0.2707, 0.8098, 0.2375, 0.8696, 0.2665, 0.8689, 0.2992, 0.8192, 0.3016, 0.8157, 0.2707, 0.8689, 0.2992, 0.8685, 0.3294, 0.8213, 0.3309, 0.8192, 0.3016, 0.8685, 0.3294, 0.8683, 0.3581, 0.8227, 0.3591, 0.8213, 0.3309, 0.9168, 0.3586, 0.9161, 0.3858, 0.8683, 0.3859, 0.8683, 0.3581, 0.9161, 0.3858, 0.9158, 0.4129, 0.8683, 0.4133, 0.8683, 0.3859, 0.9158, 0.4129, 0.9157, 0.4399, 0.8684, 0.4405, 0.8683, 0.4133, 0.9157, 0.4399, 0.9158, 0.467, 0.8683, 0.4676, 0.8684, 0.4405, 0.9158, 0.467, 0.9159, 0.4942, 0.8681, 0.4948, 0.8683, 0.4676, 0.9159, 0.4942, 0.916, 0.5217, 0.8678, 0.5221, 0.8681, 0.4948, 0.916, 0.5217, 0.9162, 0.5494, 0.8673, 0.5498, 0.8678, 0.5221, 0.9162, 0.5494, 0.9165, 0.5776, 0.8664, 0.578, 0.8673, 0.5498, 0.9165, 0.5776, 0.9171, 0.6067, 0.8652, 0.6071, 0.8664, 0.578, 0.9171, 0.6067, 0.9182, 0.637, 0.8634, 0.6376, 0.8652, 0.6071, 0.9182, 0.637, 0.9204, 0.6698, 0.8605, 0.6704, 0.8634, 0.6376, 0.9204, 0.6698, 0.9255, 0.7075, 0.8559, 0.707, 0.8605, 0.6704, 0.9357, 0.2408, 0.9264, 0.2732, 0.8696, 0.2665, 0.8704, 0.2291, 0.9264, 0.2732, 0.9211, 0.3028, 0.8689, 0.2992, 0.8696, 0.2665, 0.9211, 0.3028, 0.9183, 0.331, 0.8685, 0.3294, 0.8689, 0.2992, 0.9183, 0.331, 0.9168, 0.3586, 0.8683, 0.3581, 0.8685, 0.3294, 0.9545, 0.3608, 0.954, 0.3872, 0.9161, 0.3858, 0.9168, 0.3586, 0.954, 0.3872, 0.954, 0.4138, 0.9158, 0.4129, 0.9161, 0.3858, 0.954, 0.4138, 0.9541, 0.4406, 0.9157, 0.4399, 0.9158, 0.4129, 0.9541, 0.4406, 0.9544, 0.4675, 0.9158, 0.467, 0.9157, 0.4399, 0.9544, 0.4675, 0.9548, 0.4946, 0.9159, 0.4942, 0.9158, 0.467, 0.9548, 0.4946, 0.9553, 0.5219, 0.916, 0.5217, 0.9159, 0.4942, 0.9553, 0.5219, 0.9559, 0.5494, 0.9162, 0.5494, 0.916, 0.5217, 0.9559, 0.5494, 0.9567, 0.5771, 0.9165, 0.5776, 0.9162, 0.5494, 0.9567, 0.5771, 0.9581, 0.6051, 0.9171, 0.6067, 0.9165, 0.5776, 0.9581, 0.6051, 0.9605, 0.6334, 0.9182, 0.637, 0.9171, 0.6067, 0.9605, 0.6334, 0.9646, 0.6621, 0.9204, 0.6698, 0.9182, 0.637, 0.9646, 0.6621, 0.9721, 0.691, 0.9255, 0.7075, 0.9204, 0.6698, 0.9721, 0.2602, 0.9632, 0.2838, 0.9264, 0.2732, 0.9357, 0.2408, 0.9632, 0.2838, 0.9583, 0.3089, 0.9211, 0.3028, 0.9264, 0.2732, 0.9583, 0.3089, 0.9557, 0.3347, 0.9183, 0.331, 0.9211, 0.3028, 0.9557, 0.3347, 0.9545, 0.3608, 0.9168, 0.3586, 0.9183, 0.331, 0.5001, 0.5, 0.9999, 0.4007, 0.9999, 0.5993, 0.5001, 0.5, 0.9239, 0.2171, 0.9999, 0.4007, 0.5001, 0.5, 0.7836, 0.07655, 0.9239, 0.2171, 0.5001, 0.5, 0.6001, 0.0003528, 0.7836, 0.07655, 0.5001, 0.5, 0.4014, 9.998e-05, 0.6001, 0.0003528, 0.5001, 0.5, 0.2178, 0.07583, 0.4014, 9.998e-05, 0.5001, 0.5, 0.07704, 0.216, 0.2178, 0.07583, 0.5001, 0.5, 0.0006055, 0.3994, 0.07704, 0.216, 0.5001, 0.5, 9.998e-05, 0.5981, 0.0006055, 0.3994, 0.5001, 0.5, 0.0756, 0.7818, 9.998e-05, 0.5981, 0.5001, 0.5, 0.2156, 0.9227, 0.0756, 0.7818, 0.5001, 0.5, 0.3989, 0.9994, 0.2156, 0.9227, 0.5001, 0.5, 0.6001, 0.9996, 0.4014, 0.9999, 0.5001, 0.5, 0.7836, 0.9234, 0.6001, 0.9996, 0.5001, 0.5, 0.9239, 0.7829, 0.7836, 0.9234, 0.5001, 0.5, 0.9999, 0.5993, 0.9239, 0.7829, 0.8227, 0.3591, 0.8236, 0.3867, 0.7693, 0.3885, 0.7677, 0.3622, 0.8236, 0.3867, 0.8242, 0.4138, 0.7702, 0.4147, 0.7693, 0.3885, 0.8242, 0.4138, 0.8245, 0.4407, 0.7708, 0.4408, 0.7702, 0.4147, 0.8245, 0.4407, 0.8245, 0.4675, 0.771, 0.4669, 0.7708, 0.4408, 0.8245, 0.4675, 0.8243, 0.4943, 0.7708, 0.4929, 0.771, 0.4669, 0.8243, 0.4943, 0.8237, 0.5212, 0.7702, 0.5189, 0.7708, 0.4929, 0.8237, 0.5212, 0.8226, 0.5482, 0.7691, 0.5448, 0.7702, 0.5189, 0.8226, 0.5482, 0.821, 0.5756, 0.7675, 0.5707, 0.7691, 0.5448, 0.821, 0.5756, 0.8187, 0.6034, 0.7651, 0.5964, 0.7675, 0.5707, 0.8187, 0.6034, 0.8151, 0.6318, 0.7616, 0.6219, 0.7651, 0.5964, 0.8151, 0.6318, 0.8097, 0.6611, 0.7567, 0.6469, 0.7616, 0.6219, 0.8097, 0.6611, 0.8015, 0.6909, 0.7499, 0.671, 0.7567, 0.6469, 0.8098, 0.2375, 0.8157, 0.2707, 0.7575, 0.2826, 0.7508, 0.2561, 0.8157, 0.2707, 0.8192, 0.3016, 0.7622, 0.3092, 0.7575, 0.2826, 0.8192, 0.3016, 0.8213, 0.3309, 0.7655, 0.3357, 0.7622, 0.3092, 0.8213, 0.3309, 0.8227, 0.3591, 0.7677, 0.3622, 0.7655, 0.3357, 0.7677, 0.3622, 0.7693, 0.3885, 0.7026, 0.3914, 0.7014, 0.3667, 0.7693, 0.3885, 0.7702, 0.4147, 0.7034, 0.4164, 0.7026, 0.3914, 0.7702, 0.4147, 0.7708, 0.4408, 0.704, 0.4414, 0.7034, 0.4164, 0.7708, 0.4408, 0.771, 0.4669, 0.7043, 0.4665, 0.704, 0.4414, 0.771, 0.4669, 0.7708, 0.4929, 0.7043, 0.4916, 0.7043, 0.4665, 0.7708, 0.4929, 0.7702, 0.5189, 0.7042, 0.5165, 0.7043, 0.4916, 0.7702, 0.5189, 0.7691, 0.5448, 0.7037, 0.5412, 0.7042, 0.5165, 0.7691, 0.5448, 0.7675, 0.5707, 0.7029, 0.5655, 0.7037, 0.5412, 0.7675, 0.5707, 0.7651, 0.5964, 0.7018, 0.5893, 0.7029, 0.5655, 0.7651, 0.5964, 0.7616, 0.6219, 0.7001, 0.6124, 0.7018, 0.5893, 0.7616, 0.6219, 0.7567, 0.6469, 0.6978, 0.6346, 0.7001, 0.6124, 0.7567, 0.6469, 0.7499, 0.671, 0.6949, 0.6555, 0.6978, 0.6346, 0.7508, 0.2561, 0.7575, 0.2826, 0.6946, 0.2957, 0.6909, 0.2738, 0.7575, 0.2826, 0.7622, 0.3092, 0.6975, 0.3186, 0.6946, 0.2957, 0.7622, 0.3092, 0.7655, 0.3357, 0.6997, 0.3424, 0.6975, 0.3186, 0.7655, 0.3357, 0.7677, 0.3622, 0.7014, 0.3667, 0.6997, 0.3424, 0.7014, 0.3667, 0.7026, 0.3914, 0.6272, 0.3931, 0.6271, 0.369, 0.7026, 0.3914, 0.7034, 0.4164, 0.6273, 0.4175, 0.6272, 0.3931, 0.7034, 0.4164, 0.704, 0.4414, 0.6275, 0.4422, 0.6273, 0.4175, 0.704, 0.4414, 0.7043, 0.4665, 0.6277, 0.467, 0.6275, 0.4422, 0.7043, 0.4665, 0.7043, 0.4916, 0.6281, 0.4917, 0.6277, 0.467, 0.7043, 0.4916, 0.7042, 0.5165, 0.6285, 0.5163, 0.6281, 0.4917, 0.7042, 0.5165, 0.7037, 0.5412, 0.6291, 0.5406, 0.6285, 0.5163, 0.7037, 0.5412, 0.7029, 0.5655, 0.6297, 0.5645, 0.6291, 0.5406, 0.7029, 0.5655, 0.7018, 0.5893, 0.6304, 0.5878, 0.6297, 0.5645, 0.7018, 0.5893, 0.7001, 0.6124, 0.6312, 0.6104, 0.6304, 0.5878, 0.7001, 0.6124, 0.6978, 0.6346, 0.6322, 0.6321, 0.6312, 0.6104, 0.6978, 0.6346, 0.6949, 0.6555, 0.6333, 0.6528, 0.6322, 0.6321, 0.6909, 0.2738, 0.6946, 0.2957, 0.6272, 0.3004, 0.6275, 0.2794, 0.6946, 0.2957, 0.6975, 0.3186, 0.6271, 0.3224, 0.6272, 0.3004, 0.6975, 0.3186, 0.6997, 0.3424, 0.6271, 0.3454, 0.6271, 0.3224, 0.6997, 0.3424, 0.7014, 0.3667, 0.6271, 0.369, 0.6271, 0.3454, 0.6271, 0.369, 0.6272, 0.3931, 0.5463, 0.3909, 0.5477, 0.3658, 0.6272, 0.3931, 0.6273, 0.4175, 0.5455, 0.4163, 0.5463, 0.3909, 0.6273, 0.4175, 0.6275, 0.4422, 0.5451, 0.442, 0.5455, 0.4163, 0.6275, 0.4422, 0.6277, 0.467, 0.5452, 0.4678, 0.5451, 0.442, 0.6277, 0.467, 0.6281, 0.4917, 0.5458, 0.4935, 0.5452, 0.4678, 0.6281, 0.4917, 0.6285, 0.5163, 0.5469, 0.5192, 0.5458, 0.4935, 0.6285, 0.5163, 0.6291, 0.5406, 0.5484, 0.5445, 0.5469, 0.5192, 0.6291, 0.5406, 0.6297, 0.5645, 0.5505, 0.5696, 0.5484, 0.5445, 0.6297, 0.5645, 0.6304, 0.5878, 0.553, 0.5942, 0.5505, 0.5696, 0.6304, 0.5878, 0.6312, 0.6104, 0.5561, 0.6182, 0.553, 0.5942, 0.6312, 0.6104, 0.6322, 0.6321, 0.5597, 0.6417, 0.5561, 0.6182, 0.6322, 0.6321, 0.6333, 0.6528, 0.5641, 0.6647, 0.5597, 0.6417, 0.6275, 0.2794, 0.6272, 0.3004, 0.5547, 0.2933, 0.5583, 0.2704, 0.6272, 0.3004, 0.6271, 0.3224, 0.5518, 0.3169, 0.5547, 0.2933, 0.6271, 0.3224, 0.6271, 0.3454, 0.5495, 0.3411, 0.5518, 0.3169, 0.6271, 0.3454, 0.6271, 0.369, 0.5477, 0.3658, 0.5495, 0.3411, 0.3927, 0.3493, 0.3886, 0.3786, 0.2975, 0.3645, 0.305, 0.3316, 0.3886, 0.3786, 0.3855, 0.4086, 0.292, 0.399, 0.2975, 0.3645, 0.3855, 0.4086, 0.3838, 0.4392, 0.2886, 0.4344, 0.292, 0.399, 0.3838, 0.4392, 0.3834, 0.47, 0.2875, 0.4705, 0.2886, 0.4344, 0.3834, 0.47, 0.3845, 0.5009, 0.2889, 0.5068, 0.2875, 0.4705, 0.3845, 0.5009, 0.387, 0.5316, 0.2928, 0.5428, 0.2889, 0.5068, 0.387, 0.5316, 0.3909, 0.5617, 0.2991, 0.5779, 0.2928, 0.5428, 0.3909, 0.5617, 0.3961, 0.5912, 0.3078, 0.6117, 0.2991, 0.5779, 0.3961, 0.5912, 0.4023, 0.6196, 0.3185, 0.6436, 0.3078, 0.6117, 0.4023, 0.6196, 0.4093, 0.6469, 0.3308, 0.6731, 0.3185, 0.6436, 0.4093, 0.6469, 0.4167, 0.673, 0.3441, 0.6998, 0.3308, 0.6731, 0.4167, 0.673, 0.4242, 0.6977, 0.3575, 0.7232, 0.3441, 0.6998, 0.4159, 0.2413, 0.4097, 0.2669, 0.3351, 0.245, 0.346, 0.221, 0.4097, 0.2669, 0.4036, 0.2934, 0.3243, 0.2715, 0.3351, 0.245, 0.4036, 0.2934, 0.3978, 0.3208, 0.3141, 0.3005, 0.3243, 0.2715, 0.3978, 0.3208, 0.3927, 0.3493, 0.305, 0.3316, 0.3141, 0.3005, 0.305, 0.3316, 0.2975, 0.3645, 0.2069, 0.3419, 0.2195, 0.3031, 0.2975, 0.3645, 0.292, 0.399, 0.1973, 0.3828, 0.2069, 0.3419, 0.292, 0.399, 0.2886, 0.4344, 0.1911, 0.4254, 0.1973, 0.3828, 0.2886, 0.4344, 0.2875, 0.4705, 0.1886, 0.4691, 0.1911, 0.4254, 0.2875, 0.4705, 0.2889, 0.5068, 0.1897, 0.5133, 0.1886, 0.4691, 0.2889, 0.5068, 0.2928, 0.5428, 0.1949, 0.5574, 0.1897, 0.5133, 0.2928, 0.5428, 0.2991, 0.5779, 0.2041, 0.6006, 0.1949, 0.5574, 0.2991, 0.5779, 0.3078, 0.6117, 0.2175, 0.6422, 0.2041, 0.6006, 0.3078, 0.6117, 0.3185, 0.6436, 0.235, 0.6809, 0.2175, 0.6422, 0.3185, 0.6436, 0.3308, 0.6731, 0.2561, 0.7158, 0.235, 0.6809, 0.3308, 0.6731, 0.3441, 0.6998, 0.2802, 0.7452, 0.2561, 0.7158, 0.3441, 0.6998, 0.3575, 0.7232, 0.3057, 0.7681, 0.2802, 0.7452, 0.346, 0.221, 0.3351, 0.245, 0.2723, 0.2072, 0.2927, 0.1849, 0.3351, 0.245, 0.3243, 0.2715, 0.2528, 0.235, 0.2723, 0.2072, 0.3243, 0.2715, 0.3141, 0.3005, 0.235, 0.2672, 0.2528, 0.235, 0.3141, 0.3005, 0.305, 0.3316, 0.2195, 0.3031, 0.235, 0.2672, 0.2195, 0.3031, 0.2069, 0.3419, 0.1298, 0.3141, 0.1483, 0.269, 0.2069, 0.3419, 0.1973, 0.3828, 0.1158, 0.362, 0.1298, 0.3141, 0.1973, 0.3828, 0.1911, 0.4254, 0.1062, 0.4119, 0.1158, 0.362, 0.1911, 0.4254, 0.1886, 0.4691, 0.1014, 0.4634, 0.1062, 0.4119, 0.1886, 0.4691, 0.1897, 0.5133, 0.1015, 0.5159, 0.1014, 0.4634, 0.1897, 0.5133, 0.1949, 0.5574, 0.1069, 0.5689, 0.1015, 0.5159, 0.1949, 0.5574, 0.2041, 0.6006, 0.118, 0.6216, 0.1069, 0.5689, 0.2041, 0.6006, 0.2175, 0.6422, 0.1353, 0.6731, 0.118, 0.6216, 0.2175, 0.6422, 0.235, 0.6809, 0.1594, 0.722, 0.1353, 0.6731, 0.235, 0.6809, 0.2561, 0.7158, 0.1907, 0.7666, 0.1594, 0.722, 0.2561, 0.7158, 0.2802, 0.7452, 0.2292, 0.8042, 0.1907, 0.7666, 0.2802, 0.7452, 0.3057, 0.7681, 0.2746, 0.8321, 0.2292, 0.8042, 0.2927, 0.1849, 0.2723, 0.2072, 0.229, 0.1594, 0.2632, 0.1362, 0.2723, 0.2072, 0.2528, 0.235, 0.1981, 0.1904, 0.229, 0.1594, 0.2528, 0.235, 0.235, 0.2672, 0.1711, 0.2275, 0.1981, 0.1904, 0.235, 0.2672, 0.2195, 0.3031, 0.1483, 0.269, 0.1711, 0.2275, 0.1483, 0.269, 0.1298, 0.3141, 0.07019, 0.2907, 0.09279, 0.2399, 0.1298, 0.3141, 0.1158, 0.362, 0.05285, 0.3444, 0.07019, 0.2907, 0.1158, 0.362, 0.1062, 0.4119, 0.04072, 0.4003, 0.05285, 0.3444, 0.1062, 0.4119, 0.1014, 0.4634, 0.03389, 0.4581, 0.04072, 0.4003, 0.1014, 0.4634, 0.1015, 0.5159, 0.03262, 0.5174, 0.03389, 0.4581, 0.1015, 0.5159, 0.1069, 0.5689, 0.03736, 0.5777, 0.03262, 0.5174, 0.1069, 0.5689, 0.118, 0.6216, 0.04878, 0.6386, 0.03736, 0.5777, 0.118, 0.6216, 0.1353, 0.6731, 0.06786, 0.6993, 0.04878, 0.6386, 0.1353, 0.6731, 0.1594, 0.722, 0.09586, 0.7587, 0.06786, 0.6993, 0.1594, 0.722, 0.1907, 0.7666, 0.1343, 0.8145, 0.09586, 0.7587, 0.1907, 0.7666, 0.2292, 0.8042, 0.1845, 0.8633, 0.1343, 0.8145, 0.2292, 0.8042, 0.2746, 0.8321, 0.2467, 0.8997, 0.1845, 0.8633, 0.2632, 0.1362, 0.229, 0.1594, 0.1945, 0.1135, 0.2408, 0.08574, 0.229, 0.1594, 0.1981, 0.1904, 0.1546, 0.1499, 0.1945, 0.1135, 0.1981, 0.1904, 0.1711, 0.2275, 0.1208, 0.1926, 0.1546, 0.1499, 0.1711, 0.2275, 0.1483, 0.269, 0.09279, 0.2399, 0.1208, 0.1926, 0.3018, 0.2627, 0.3018, 0.3218, 0.2466, 0.3218, 0.2466, 0.2627, 0.3018, 0.3218, 0.3018, 0.3808, 0.2466, 0.3808, 0.2466, 0.3218, 0.3018, 0.3808, 0.3018, 0.4399, 0.2466, 0.4399, 0.2466, 0.3808, 0.3018, 0.4399, 0.3018, 0.499, 0.2466, 0.499, 0.2466, 0.4399, 0.3018, 0.499, 0.3018, 0.5581, 0.2466, 0.5581, 0.2466, 0.499, 0.3018, 0.5581, 0.3018, 0.6172, 0.2466, 0.6172, 0.2466, 0.5581, 0.3018, 0.6172, 0.3018, 0.6763, 0.2466, 0.6763, 0.2466, 0.6172, 0.3018, 0.6763, 0.3018, 0.7353, 0.2466, 0.7353, 0.2466, 0.6763, 0.3018, 0.7353, 0.3018, 0.7944, 0.2466, 0.7944, 0.2466, 0.7353, 0.3018, 0.7944, 0.3018, 0.8535, 0.2466, 0.8535, 0.2466, 0.7944, 0.3018, 0.8535, 0.3018, 0.9126, 0.2466, 0.9126, 0.2466, 0.8535, 0.3018, 0.9126, 0.3018, 0.9717, 0.2466, 0.9717, 0.2466, 0.9126, 0.3018, 0.02635, 0.3018, 0.08543, 0.2466, 0.08543, 0.2466, 0.02635, 0.3018, 0.08543, 0.3018, 0.1445, 0.2466, 0.1445, 0.2466, 0.08543, 0.3018, 0.1445, 0.3018, 0.2036, 0.2466, 0.2036, 0.2466, 0.1445, 0.3018, 0.2036, 0.3018, 0.2627, 0.2466, 0.2627, 0.2466, 0.2036, 0.2466, 0.2627, 0.2466, 0.3218, 0.1968, 0.3218, 0.1968, 0.2627, 0.2466, 0.3218, 0.2466, 0.3808, 0.1968, 0.3808, 0.1968, 0.3218, 0.2466, 0.3808, 0.2466, 0.4399, 0.1968, 0.4399, 0.1968, 0.3808, 0.2466, 0.4399, 0.2466, 0.499, 0.1968, 0.499, 0.1968, 0.4399, 0.2466, 0.499, 0.2466, 0.5581, 0.1968, 0.5581, 0.1968, 0.499, 0.2466, 0.5581, 0.2466, 0.6172, 0.1968, 0.6172, 0.1968, 0.5581, 0.2466, 0.6172, 0.2466, 0.6763, 0.1968, 0.6763, 0.1968, 0.6172, 0.2466, 0.6763, 0.2466, 0.7353, 0.1968, 0.7353, 0.1968, 0.6763, 0.2466, 0.7353, 0.2466, 0.7944, 0.1968, 0.7944, 0.1968, 0.7353, 0.2466, 0.7944, 0.2466, 0.8535, 0.1968, 0.8535, 0.1968, 0.7944, 0.2466, 0.8535, 0.2466, 0.9126, 0.1968, 0.9126, 0.1968, 0.8535, 0.2466, 0.9126, 0.2466, 0.9717, 0.1968, 0.9717, 0.1968, 0.9126, 0.2466, 0.02635, 0.2466, 0.08543, 0.1968, 0.08543, 0.1968, 0.02635, 0.2466, 0.08543, 0.2466, 0.1445, 0.1968, 0.1445, 0.1968, 0.08543, 0.2466, 0.1445, 0.2466, 0.2036, 0.1968, 0.2036, 0.1968, 0.1445, 0.2466, 0.2036, 0.2466, 0.2627, 0.1968, 0.2627, 0.1968, 0.2036, 0.1968, 0.2627, 0.1968, 0.3218, 0.1566, 0.3218, 0.1566, 0.2627, 0.1968, 0.3218, 0.1968, 0.3808, 0.1566, 0.3808, 0.1566, 0.3218, 0.1968, 0.3808, 0.1968, 0.4399, 0.1566, 0.4399, 0.1566, 0.3808, 0.1968, 0.4399, 0.1968, 0.499, 0.1566, 0.499, 0.1566, 0.4399, 0.1968, 0.499, 0.1968, 0.5581, 0.1566, 0.5581, 0.1566, 0.499, 0.1968, 0.5581, 0.1968, 0.6172, 0.1566, 0.6172, 0.1566, 0.5581, 0.1968, 0.6172, 0.1968, 0.6763, 0.1566, 0.6763, 0.1566, 0.6172, 0.1968, 0.6763, 0.1968, 0.7353, 0.1566, 0.7353, 0.1566, 0.6763, 0.1968, 0.7353, 0.1968, 0.7944, 0.1566, 0.7944, 0.1566, 0.7353, 0.1968, 0.7944, 0.1968, 0.8535, 0.1566, 0.8535, 0.1566, 0.7944, 0.1968, 0.8535, 0.1968, 0.9126, 0.1566, 0.9126, 0.1566, 0.8535, 0.1968, 0.9126, 0.1968, 0.9717, 0.1566, 0.9717, 0.1566, 0.9126, 0.1968, 0.02635, 0.1968, 0.08543, 0.1566, 0.08543, 0.1566, 0.02635, 0.1968, 0.08543, 0.1968, 0.1445, 0.1566, 0.1445, 0.1566, 0.08543, 0.1968, 0.1445, 0.1968, 0.2036, 0.1566, 0.2036, 0.1566, 0.1445, 0.1968, 0.2036, 0.1968, 0.2627, 0.1566, 0.2627, 0.1566, 0.2036, 0.1566, 0.2627, 0.1566, 0.3218, 0.1445, 0.3218, 0.1445, 0.2627, 0.1566, 0.3218, 0.1566, 0.3808, 0.1445, 0.3808, 0.1445, 0.3218, 0.1566, 0.3808, 0.1566, 0.4399, 0.1445, 0.4399, 0.1445, 0.3808, 0.1566, 0.4399, 0.1566, 0.499, 0.1445, 0.499, 0.1445, 0.4399, 0.1566, 0.499, 0.1566, 0.5581, 0.1445, 0.5581, 0.1445, 0.499, 0.1566, 0.5581, 0.1566, 0.6172, 0.1445, 0.6172, 0.1445, 0.5581, 0.1566, 0.6172, 0.1566, 0.6763, 0.1445, 0.6763, 0.1445, 0.6172, 0.1566, 0.6763, 0.1566, 0.7353, 0.1445, 0.7353, 0.1445, 0.6763, 0.1566, 0.7353, 0.1566, 0.7944, 0.1445, 0.7944, 0.1445, 0.7353, 0.1566, 0.7944, 0.1566, 0.8535, 0.1445, 0.8535, 0.1445, 0.7944, 0.1566, 0.8535, 0.1566, 0.9126, 0.1445, 0.9126, 0.1445, 0.8535, 0.1566, 0.9126, 0.1566, 0.9717, 0.1445, 0.9717, 0.1445, 0.9126, 0.1566, 0.02635, 0.1566, 0.08543, 0.1445, 0.08543, 0.1445, 0.02635, 0.1566, 0.08543, 0.1566, 0.1445, 0.1445, 0.1445, 0.1445, 0.08543, 0.1566, 0.1445, 0.1566, 0.2036, 0.1445, 0.2036, 0.1445, 0.1445, 0.1566, 0.2036, 0.1566, 0.2627, 0.1445, 0.2627, 0.1445, 0.2036, 0.1445, 0.2627, 0.1445, 0.3218, 0.1341, 0.3218, 0.1341, 0.2627, 0.1445, 0.3218, 0.1445, 0.3808, 0.1341, 0.3808, 0.1341, 0.3218, 0.1445, 0.3808, 0.1445, 0.4399, 0.1341, 0.4399, 0.1341, 0.3808, 0.1445, 0.4399, 0.1445, 0.499, 0.1341, 0.499, 0.1341, 0.4399, 0.1445, 0.499, 0.1445, 0.5581, 0.1341, 0.5581, 0.1341, 0.499, 0.1445, 0.5581, 0.1445, 0.6172, 0.1341, 0.6172, 0.1341, 0.5581, 0.1445, 0.6172, 0.1445, 0.6763, 0.1341, 0.6763, 0.1341, 0.6172, 0.1445, 0.6763, 0.1445, 0.7353, 0.1341, 0.7353, 0.1341, 0.6763, 0.1445, 0.7353, 0.1445, 0.7944, 0.1341, 0.7944, 0.1341, 0.7353, 0.1445, 0.7944, 0.1445, 0.8535, 0.1341, 0.8535, 0.1341, 0.7944, 0.1445, 0.8535, 0.1445, 0.9126, 0.1341, 0.9126, 0.1341, 0.8535, 0.1445, 0.9126, 0.1445, 0.9717, 0.1341, 0.9717, 0.1341, 0.9126, 0.1445, 0.02635, 0.1445, 0.08543, 0.1341, 0.08543, 0.1341, 0.02635, 0.1445, 0.08543, 0.1445, 0.1445, 0.1341, 0.1445, 0.1341, 0.08543, 0.1445, 0.1445, 0.1445, 0.2036, 0.1341, 0.2036, 0.1341, 0.1445, 0.1445, 0.2036, 0.1445, 0.2627, 0.1341, 0.2627, 0.1341, 0.2036, 0.4025, 0.05977, 0.2477, 0.1306, 0.2388, 0.1181, 0.3989, 0.04479, 0.2477, 0.1306, 0.1303, 0.2539, 0.1173, 0.2456, 0.2388, 0.1181, 0.1303, 0.2539, 0.06705, 0.412, 0.05191, 0.4091, 0.1173, 0.2456, 0.06705, 0.412, 0.06705, 0.5823, 0.05191, 0.5852, 0.05191, 0.4091, 0.06705, 0.5823, 0.1303, 0.7403, 0.1173, 0.7487, 0.05191, 0.5852, 0.1303, 0.7403, 0.2477, 0.8636, 0.2387, 0.8762, 0.1173, 0.7487, 0.2477, 0.8636, 0.4025, 0.9345, 0.3988, 0.9494, 0.2387, 0.8762, 0.4025, 0.9345, 0.5725, 0.9428, 0.5747, 0.958, 0.3988, 0.9494, 0.5725, 0.9428, 0.7335, 0.8873, 0.7412, 0.9007, 0.5747, 0.958, 0.7335, 0.8873, 0.8623, 0.7761, 0.8744, 0.7856, 0.7412, 0.9007, 0.8623, 0.7761, 0.9406, 0.6249, 0.9554, 0.6293, 0.8744, 0.7856, 0.9406, 0.6249, 0.9572, 0.4556, 0.9725, 0.4542, 0.9554, 0.6293, 0.9407, 0.3693, 0.8624, 0.2182, 0.8745, 0.2086, 0.9555, 0.3649, 0.8624, 0.2182, 0.7336, 0.1069, 0.7413, 0.09356, 0.8745, 0.2086, 0.7336, 0.1069, 0.5726, 0.05147, 0.5748, 0.0362, 0.7413, 0.09356, 0.5726, 0.05147, 0.4025, 0.05977, 0.3989, 0.04479, 0.5748, 0.0362, 0.4246, 0.9793, 0.2624, 0.9289, 0.2711, 0.9119, 0.4271, 0.9603, 0.2624, 0.9289, 0.1268, 0.8264, 0.1409, 0.8133, 0.2711, 0.9119, 0.1268, 0.8264, 0.03447, 0.6833, 0.0522, 0.6758, 0.1409, 0.8133, 0.03447, 0.6833, -0.002802, 0.5167, 0.01645, 0.5159, 0.0522, 0.6758, -0.002802, 0.5167, 0.02004, 0.3471, 0.03846, 0.353, 0.01645, 0.5159, 0.02004, 0.3471, 0.1006, 0.1954, 0.1158, 0.2074, 0.03846, 0.353, 0.1006, 0.1954, 0.2291, 0.08041, 0.2393, 0.09697, 0.1158, 0.2074, 0.2291, 0.08041, 0.3901, 0.01614, 0.3941, 0.03533, 0.2393, 0.09697, 0.3901, 0.01614, 0.5646, 0.01017, 0.5619, 0.02978, 0.3941, 0.03533, 0.5646, 0.01017, 0.733, 0.06289, 0.724, 0.08081, 0.5619, 0.02978, 0.733, 0.06289, 0.8786, 0.1679, 0.8644, 0.1828, 0.724, 0.08081, 0.8786, 0.1679, 0.9958, 0.3142, 0.979, 0.3272, 0.8644, 0.1828, 0.9958, 0.6634, 0.8881, 0.8047, 0.8741, 0.7911, 0.9797, 0.6515, 0.8881, 0.8047, 0.7537, 0.9117, 0.7441, 0.895, 0.8741, 0.7911, 0.7537, 0.9117, 0.5945, 0.9728, 0.5906, 0.954, 0.7441, 0.895, 0.5945, 0.9728, 0.4246, 0.9793, 0.4271, 0.9603, 0.5906, 0.954, 0.4271, 0.9603, 0.2711, 0.9119, 0.2844, 0.8855, 0.4308, 0.931, 0.2711, 0.9119, 0.1409, 0.8133, 0.1623, 0.7931, 0.2844, 0.8855, 0.1409, 0.8133, 0.0522, 0.6758, 0.07936, 0.6642, 0.1623, 0.7931, 0.0522, 0.6758, 0.01645, 0.5159, 0.04603, 0.5144, 0.07936, 0.6642, 0.01645, 0.5159, 0.03846, 0.353, 0.0668, 0.3619, 0.04603, 0.5144, 0.03846, 0.353, 0.1158, 0.2074, 0.1394, 0.2256, 0.0668, 0.3619, 0.1158, 0.2074, 0.2393, 0.09697, 0.2553, 0.1223, 0.1394, 0.2256, 0.2393, 0.09697, 0.3941, 0.03533, 0.4005, 0.06483, 0.2553, 0.1223, 0.3941, 0.03533, 0.5619, 0.02978, 0.558, 0.06, 0.4005, 0.06483, 0.5619, 0.02978, 0.724, 0.08081, 0.7102, 0.1085, 0.558, 0.06, 0.724, 0.08081, 0.8644, 0.1828, 0.8423, 0.2058, 0.7102, 0.1085, 0.8644, 0.1828, 0.979, 0.3272, 0.9507, 0.347, 0.8423, 0.2058, 0.9797, 0.6515, 0.8741, 0.7911, 0.8523, 0.7703, 0.9532, 0.6334, 0.8741, 0.7911, 0.7441, 0.895, 0.729, 0.8693, 0.8523, 0.7703, 0.7441, 0.895, 0.5906, 0.954, 0.5844, 0.9251, 0.729, 0.8693, 0.5906, 0.954, 0.4271, 0.9603, 0.4308, 0.931, 0.5844, 0.9251, 0.4308, 0.931, 0.2844, 0.8855, 0.3063, 0.8425, 0.4368, 0.883, 0.2844, 0.8855, 0.1623, 0.7931, 0.1975, 0.7601, 0.3063, 0.8425, 0.1623, 0.7931, 0.07936, 0.6642, 0.1238, 0.6454, 0.1975, 0.7601, 0.07936, 0.6642, 0.04603, 0.5144, 0.09437, 0.5122, 0.1238, 0.6454, 0.04603, 0.5144, 0.0668, 0.3619, 0.1131, 0.3766, 0.09437, 0.5122, 0.0668, 0.3619, 0.1394, 0.2256, 0.1779, 0.2556, 0.1131, 0.3766, 0.1394, 0.2256, 0.2553, 0.1223, 0.2812, 0.164, 0.1779, 0.2556, 0.2553, 0.1223, 0.4005, 0.06483, 0.4107, 0.1132, 0.2812, 0.164, 0.4005, 0.06483, 0.558, 0.06, 0.5512, 0.1095, 0.4107, 0.1132, 0.558, 0.06, 0.7102, 0.1085, 0.6872, 0.1539, 0.5512, 0.1095, 0.7102, 0.1085, 0.8423, 0.2058, 0.8054, 0.2428, 0.6872, 0.1539, 0.8423, 0.2058, 0.9507, 0.347, 0.8984, 0.3731, 0.8054, 0.2428, 0.9532, 0.6334, 0.8523, 0.7703, 0.8148, 0.7358, 0.9019, 0.6079, 0.8523, 0.7703, 0.729, 0.8693, 0.7041, 0.8267, 0.8148, 0.7358, 0.729, 0.8693, 0.5844, 0.9251, 0.5743, 0.8775, 0.7041, 0.8267, 0.5844, 0.9251, 0.4308, 0.931, 0.4368, 0.883, 0.5743, 0.8775, 0.4368, 0.883, 0.3063, 0.8425, 0.3416, 0.7741, 0.447, 0.8063, 0.3063, 0.8425, 0.1975, 0.7601, 0.2541, 0.7081, 0.3416, 0.7741, 0.1975, 0.7601, 0.1238, 0.6454, 0.1948, 0.6161, 0.2541, 0.7081, 0.1238, 0.6454, 0.09437, 0.5122, 0.1713, 0.5093, 0.1948, 0.6161, 0.09437, 0.5122, 0.1131, 0.3766, 0.1864, 0.4007, 0.1713, 0.5093, 0.1131, 0.3766, 0.1779, 0.2556, 0.2386, 0.3038, 0.1864, 0.4007, 0.1779, 0.2556, 0.2812, 0.164, 0.3217, 0.2307, 0.2386, 0.3038, 0.2812, 0.164, 0.4107, 0.1132, 0.4259, 0.1905, 0.3217, 0.2307, 0.4107, 0.1132, 0.5512, 0.1095, 0.5391, 0.1886, 0.4259, 0.1905, 0.5512, 0.1095, 0.6872, 0.1539, 0.6486, 0.226, 0.5391, 0.1886, 0.6872, 0.1539, 0.8054, 0.2428, 0.7428, 0.3006, 0.6486, 0.226, 0.8054, 0.2428, 0.8984, 0.3731, 0.8106, 0.4093, 0.7428, 0.3006, 0.9019, 0.6079, 0.8148, 0.7358, 0.752, 0.6809, 0.8157, 0.5723, 0.8148, 0.7358, 0.7041, 0.8267, 0.6633, 0.7581, 0.752, 0.6809, 0.7041, 0.8267, 0.5743, 0.8775, 0.5582, 0.8009, 0.6633, 0.7581, 0.5743, 0.8775, 0.4368, 0.883, 0.447, 0.8063, 0.5582, 0.8009, 0.447, 0.8063, 0.3416, 0.7741, 0.3739, 0.711, 0.4559, 0.7354, 0.3416, 0.7741, 0.2541, 0.7081, 0.3059, 0.6602, 0.3739, 0.711, 0.2541, 0.7081, 0.1948, 0.6161, 0.2599, 0.5892, 0.3059, 0.6602, 0.1948, 0.6161, 0.1713, 0.5093, 0.2417, 0.5067, 0.2599, 0.5892, 0.1713, 0.5093, 0.1864, 0.4007, 0.2534, 0.423, 0.2417, 0.5067, 0.1864, 0.4007, 0.2386, 0.3038, 0.2939, 0.3483, 0.2534, 0.423, 0.2386, 0.3038, 0.3217, 0.2307, 0.3584, 0.2922, 0.2939, 0.3483, 0.3217, 0.2307, 0.4259, 0.1905, 0.4392, 0.2617, 0.3584, 0.2922, 0.4259, 0.1905, 0.5391, 0.1886, 0.527, 0.2612, 0.4392, 0.2617, 0.5391, 0.1886, 0.6486, 0.226, 0.6114, 0.2918, 0.527, 0.2612, 0.6486, 0.226, 0.7428, 0.3006, 0.6825, 0.3519, 0.6114, 0.2918, 0.7428, 0.3006, 0.8106, 0.4093, 0.7301, 0.4374, 0.6825, 0.3519, 0.8157, 0.5723, 0.752, 0.6809, 0.691, 0.6323, 0.7353, 0.5456, 0.752, 0.6809, 0.6633, 0.7581, 0.6238, 0.695, 0.691, 0.6323, 0.6633, 0.7581, 0.5582, 0.8009, 0.5424, 0.7301, 0.6238, 0.695, 0.5582, 0.8009, 0.447, 0.8063, 0.4559, 0.7354, 0.5424, 0.7301, 0.4559, 0.7354, 0.3739, 0.711, 0.4057, 0.6478, 0.4639, 0.6643, 0.3739, 0.711, 0.3059, 0.6602, 0.3574, 0.6123, 0.4057, 0.6478, 0.3059, 0.6602, 0.2599, 0.5892, 0.3248, 0.5624, 0.3574, 0.6123, 0.2599, 0.5892, 0.2417, 0.5067, 0.3118, 0.5043, 0.3248, 0.5624, 0.2417, 0.5067, 0.2534, 0.423, 0.3201, 0.4454, 0.3118, 0.5043, 0.2534, 0.423, 0.2939, 0.3483, 0.3488, 0.3929, 0.3201, 0.4454, 0.2939, 0.3483, 0.3584, 0.2922, 0.3945, 0.3537, 0.3488, 0.3929, 0.3584, 0.2922, 0.4392, 0.2617, 0.4516, 0.3328, 0.3945, 0.3537, 0.4392, 0.2617, 0.527, 0.2612, 0.5135, 0.3335, 0.4516, 0.3328, 0.527, 0.2612, 0.6114, 0.2918, 0.5724, 0.3565, 0.5135, 0.3335, 0.6114, 0.2918, 0.6825, 0.3519, 0.6207, 0.4002, 0.5724, 0.3565, 0.6825, 0.3519, 0.7301, 0.4374, 0.6507, 0.4607, 0.6207, 0.4002, 0.7353, 0.5456, 0.691, 0.6323, 0.6276, 0.5865, 0.6547, 0.5247, 0.691, 0.6323, 0.6238, 0.695, 0.5821, 0.6327, 0.6276, 0.5865, 0.6238, 0.695, 0.5424, 0.7301, 0.5252, 0.6593, 0.5821, 0.6327, 0.5424, 0.7301, 0.4559, 0.7354, 0.4639, 0.6643, 0.5252, 0.6593, 0.4639, 0.6643, 0.4057, 0.6478, 0.4492, 0.5565, 0.4723, 0.5623, 0.4057, 0.6478, 0.3574, 0.6123, 0.4299, 0.5429, 0.4492, 0.5565, 0.3574, 0.6123, 0.3248, 0.5624, 0.4169, 0.5234, 0.4299, 0.5429, 0.3248, 0.5624, 0.3118, 0.5043, 0.4117, 0.5006, 0.4169, 0.5234, 0.3118, 0.5043, 0.3201, 0.4454, 0.415, 0.4774, 0.4117, 0.5006, 0.3201, 0.4454, 0.3488, 0.3929, 0.4265, 0.4568, 0.415, 0.4774, 0.3488, 0.3929, 0.3945, 0.3537, 0.4446, 0.4417, 0.4265, 0.4568, 0.3945, 0.3537, 0.4516, 0.3328, 0.4673, 0.4341, 0.4446, 0.4417, 0.4516, 0.3328, 0.5135, 0.3335, 0.4914, 0.4352, 0.4673, 0.4341, 0.5135, 0.3335, 0.5724, 0.3565, 0.5139, 0.4452, 0.4914, 0.4352, 0.5724, 0.3565, 0.6207, 0.4002, 0.5315, 0.4632, 0.5139, 0.4452, 0.6207, 0.4002, 0.6507, 0.4607, 0.5413, 0.4871, 0.5315, 0.4632, 0.6547, 0.5247, 0.6276, 0.5865, 0.5343, 0.5285, 0.5427, 0.5038, 0.6276, 0.5865, 0.5821, 0.6327, 0.518, 0.5477, 0.5343, 0.5285, 0.5821, 0.6327, 0.5252, 0.6593, 0.4963, 0.5593, 0.518, 0.5477, 0.5252, 0.6593, 0.4639, 0.6643, 0.4723, 0.5623, 0.4963, 0.5593, 0.4723, 0.5623, 0.4492, 0.5565, 0.4752, 0.4979, 0.4492, 0.5565, 0.4299, 0.5429, 0.4752, 0.4979, 0.4299, 0.5429, 0.4169, 0.5234, 0.4752, 0.4979, 0.4169, 0.5234, 0.4117, 0.5006, 0.4752, 0.4979, 0.4117, 0.5006, 0.415, 0.4774, 0.4752, 0.4979, 0.415, 0.4774, 0.4265, 0.4568, 0.4752, 0.4979, 0.4265, 0.4568, 0.4446, 0.4417, 0.4752, 0.4979, 0.4446, 0.4417, 0.4673, 0.4341, 0.4752, 0.4979, 0.4673, 0.4341, 0.4914, 0.4352, 0.4752, 0.4979, 0.4914, 0.4352, 0.5139, 0.4452, 0.4752, 0.4979, 0.5139, 0.4452, 0.5315, 0.4632, 0.4752, 0.4979, 0.5315, 0.4632, 0.5413, 0.4871, 0.4752, 0.4979, 0.5427, 0.5038, 0.5343, 0.5285, 0.4752, 0.4979, 0.5343, 0.5285, 0.518, 0.5477, 0.4752, 0.4979, 0.518, 0.5477, 0.4963, 0.5593, 0.4752, 0.4979, 0.4963, 0.5593, 0.4723, 0.5623, 0.4752, 0.4979, 0.5477, 0.3658, 0.5463, 0.3909, 0.4682, 0.386, 0.4708, 0.359, 0.5463, 0.3909, 0.5455, 0.4163, 0.4664, 0.4134, 0.4682, 0.386, 0.5455, 0.4163, 0.5451, 0.442, 0.4655, 0.4411, 0.4664, 0.4134, 0.5451, 0.442, 0.5452, 0.4678, 0.4654, 0.4689, 0.4655, 0.4411, 0.5452, 0.4678, 0.5458, 0.4935, 0.4662, 0.4967, 0.4654, 0.4689, 0.5458, 0.4935, 0.5469, 0.5192, 0.4679, 0.5243, 0.4662, 0.4967, 0.5469, 0.5192, 0.5484, 0.5445, 0.4704, 0.5517, 0.4679, 0.5243, 0.5484, 0.5445, 0.5505, 0.5696, 0.4737, 0.5787, 0.4704, 0.5517, 0.5505, 0.5696, 0.553, 0.5942, 0.4777, 0.6052, 0.4737, 0.5787, 0.553, 0.5942, 0.5561, 0.6182, 0.4824, 0.6312, 0.4777, 0.6052, 0.5561, 0.6182, 0.5597, 0.6417, 0.4876, 0.6567, 0.4824, 0.6312, 0.5597, 0.6417, 0.5641, 0.6647, 0.4933, 0.6819, 0.4876, 0.6567, 0.5583, 0.2704, 0.5547, 0.2933, 0.4824, 0.2805, 0.4874, 0.2549, 0.5547, 0.2933, 0.5518, 0.3169, 0.478, 0.3063, 0.4824, 0.2805, 0.5518, 0.3169, 0.5495, 0.3411, 0.4741, 0.3324, 0.478, 0.3063, 0.5495, 0.3411, 0.5477, 0.3658, 0.4708, 0.359, 0.4741, 0.3324, 0.4708, 0.359, 0.4682, 0.386, 0.3886, 0.3786, 0.3927, 0.3493, 0.4682, 0.386, 0.4664, 0.4134, 0.3855, 0.4086, 0.3886, 0.3786, 0.4664, 0.4134, 0.4655, 0.4411, 0.3838, 0.4392, 0.3855, 0.4086, 0.4655, 0.4411, 0.4654, 0.4689, 0.3834, 0.47, 0.3838, 0.4392, 0.4654, 0.4689, 0.4662, 0.4967, 0.3845, 0.5009, 0.3834, 0.47, 0.4662, 0.4967, 0.4679, 0.5243, 0.387, 0.5316, 0.3845, 0.5009, 0.4679, 0.5243, 0.4704, 0.5517, 0.3909, 0.5617, 0.387, 0.5316, 0.4704, 0.5517, 0.4737, 0.5787, 0.3961, 0.5912, 0.3909, 0.5617, 0.4737, 0.5787, 0.4777, 0.6052, 0.4023, 0.6196, 0.3961, 0.5912, 0.4777, 0.6052, 0.4824, 0.6312, 0.4093, 0.6469, 0.4023, 0.6196, 0.4824, 0.6312, 0.4876, 0.6567, 0.4167, 0.673, 0.4093, 0.6469, 0.4876, 0.6567, 0.4933, 0.6819, 0.4242, 0.6977, 0.4167, 0.673, 0.4874, 0.2549, 0.4824, 0.2805, 0.4097, 0.2669, 0.4159, 0.2413, 0.4824, 0.2805, 0.478, 0.3063, 0.4036, 0.2934, 0.4097, 0.2669, 0.478, 0.3063, 0.4741, 0.3324, 0.3978, 0.3208, 0.4036, 0.2934, 0.4741, 0.3324, 0.4708, 0.359, 0.3927, 0.3493, 0.3978, 0.3208, 0.5705, 0.0663, 0.4061, 0.07432, 0.4025, 0.05977, 0.5726, 0.05147, 0.7261, 0.1199, 0.5705, 0.0663, 0.5726, 0.05147, 0.7336, 0.1069, 0.8507, 0.2275, 0.7261, 0.1199, 0.7336, 0.1069, 0.8624, 0.2182, 0.9264, 0.3736, 0.8507, 0.2275, 0.8624, 0.2182, 0.9407, 0.3693, 0.9263, 0.6207, 0.9423, 0.457, 0.9572, 0.4556, 0.9406, 0.6249, 0.8506, 0.7668, 0.9263, 0.6207, 0.9406, 0.6249, 0.8623, 0.7761, 0.726, 0.8743, 0.8506, 0.7668, 0.8623, 0.7761, 0.7335, 0.8873, 0.5704, 0.9279, 0.726, 0.8743, 0.7335, 0.8873, 0.5725, 0.9428, 0.406, 0.9199, 0.5704, 0.9279, 0.5725, 0.9428, 0.4025, 0.9345, 0.2564, 0.8514, 0.406, 0.9199, 0.4025, 0.9345, 0.2477, 0.8636, 0.1429, 0.7322, 0.2564, 0.8514, 0.2477, 0.8636, 0.1303, 0.7403, 0.08176, 0.5794, 0.1429, 0.7322, 0.1303, 0.7403, 0.06705, 0.5823, 0.08176, 0.4148, 0.08176, 0.5794, 0.06705, 0.5823, 0.06705, 0.412, 0.1429, 0.262, 0.08176, 0.4148, 0.06705, 0.412, 0.1303, 0.2539, 0.2564, 0.1428, 0.1429, 0.262, 0.1303, 0.2539, 0.2477, 0.1306, 0.4061, 0.07432, 0.2564, 0.1428, 0.2477, 0.1306, 0.4025, 0.05977])
me_plane.materials.append(mat_oystercap)
me_plane.materials.append(mat_oysterrim)
me_plane.materials.append(mat_oystergills)
me_plane.materials.append(mat_oysterstem)
me_plane.use_remesh_fix_poles = True
me_plane.use_remesh_preserve_attributes = False
me_plane.update()

# ---- objects
ob_plane = bpy.data.objects.new('Plane', me_plane)

# ---- transforms, parenting, visibility, modifiers, constraints
ob_plane.location = (0.0, 0.0, 0.0)
_m = ob_plane.modifiers.new('SimpleDeform', 'SIMPLE_DEFORM')
_m.show_render = False
_m.deform_method = 'BEND'
_m.factor = 0.4485
_m.angle = 0.4485

# ---- collection membership
col_collection.objects.link(ob_plane)

# ---- scene / render settings (as saved in the file)
scene.frame_start = 1; scene.frame_end = 250; scene.frame_set(1)
scene.render.engine = 'BLENDER_EEVEE_NEXT'
scene.cycles.sampling_pattern = 'TABULATED_SOBOL'
scene.cycles.use_light_tree = False
scene.view_settings.view_transform = 'Filmic'
bpy.context.view_layer.update()

# ---- added for rendering (the .blend has no active camera and no usable light): camera, sun
cam_auto = bpy.data.cameras.new('AutoCamera')
cam_auto.lens = 50.0
cam_auto.sensor_width = 36.0
cam_auto.clip_end = 1000.0
ob_auto_camera = bpy.data.objects.new('AutoCamera', cam_auto)
scene.collection.objects.link(ob_auto_camera)
ob_auto_camera.location = (5.42108, -6.50529, 6.10509)
ob_auto_camera.rotation_euler = (1.09748, -7.21219e-08, 0.694738)
scene.camera = ob_auto_camera
light_auto_sun = bpy.data.lights.new('AutoSun', 'SUN')
light_auto_sun.energy = 3.0
light_auto_sun.angle = 0.0523599
ob_auto_sun = bpy.data.objects.new('AutoSun', light_auto_sun)
scene.collection.objects.link(ob_auto_sun)
ob_auto_sun.rotation_euler = (0.872665, 0.174533, 0.523599)
bpy.context.view_layer.update()
